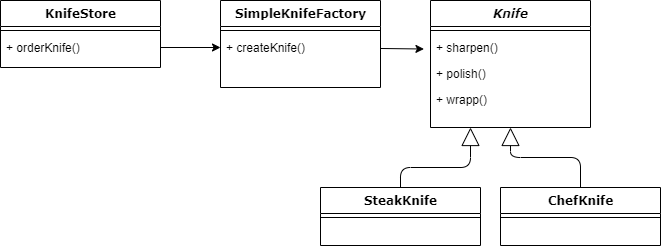

The diagram above was exported from draw.io. Its source (the exported page's mxGraphModel, read from the mxfile embedded in the PNG):
<mxGraphModel dx="782" dy="649" grid="1" gridSize="10" guides="1" tooltips="1" connect="1" arrows="1" fold="1" page="1" pageScale="1" pageWidth="1100" pageHeight="850" background="none" math="0" shadow="0">
  <root>
    <mxCell id="0" />
    <mxCell id="1" parent="0" />
    <mxCell id="78961159f06e98e8-17" value="KnifeStore" style="swimlane;html=1;fontStyle=1;align=center;verticalAlign=top;childLayout=stackLayout;horizontal=1;startSize=26;horizontalStack=0;resizeParent=1;resizeLast=0;collapsible=1;marginBottom=0;swimlaneFillColor=#ffffff;rounded=0;shadow=0;comic=0;labelBackgroundColor=none;strokeWidth=1;fillColor=none;fontFamily=Verdana;fontSize=12" parent="1" vertex="1">
      <mxGeometry x="210" y="83" width="160" height="67" as="geometry" />
    </mxCell>
    <mxCell id="78961159f06e98e8-19" value="" style="line;html=1;strokeWidth=1;fillColor=none;align=left;verticalAlign=middle;spacingTop=-1;spacingLeft=3;spacingRight=3;rotatable=0;labelPosition=right;points=[];portConstraint=eastwest;" parent="78961159f06e98e8-17" vertex="1">
      <mxGeometry y="26" width="160" height="8" as="geometry" />
    </mxCell>
    <mxCell id="78961159f06e98e8-20" value="+ orderKnife()" style="text;html=1;strokeColor=none;fillColor=none;align=left;verticalAlign=top;spacingLeft=4;spacingRight=4;whiteSpace=wrap;overflow=hidden;rotatable=0;points=[[0,0.5],[1,0.5]];portConstraint=eastwest;" parent="78961159f06e98e8-17" vertex="1">
      <mxGeometry y="34" width="160" height="26" as="geometry" />
    </mxCell>
    <mxCell id="78961159f06e98e8-30" value="SimpleKnifeFactory" style="swimlane;html=1;fontStyle=1;align=center;verticalAlign=top;childLayout=stackLayout;horizontal=1;startSize=26;horizontalStack=0;resizeParent=1;resizeLast=0;collapsible=1;marginBottom=0;swimlaneFillColor=#ffffff;rounded=0;shadow=0;comic=0;labelBackgroundColor=none;strokeWidth=1;fillColor=none;fontFamily=Verdana;fontSize=12" parent="1" vertex="1">
      <mxGeometry x="430" y="83" width="160" height="87" as="geometry" />
    </mxCell>
    <mxCell id="78961159f06e98e8-38" value="" style="line;html=1;strokeWidth=1;fillColor=none;align=left;verticalAlign=middle;spacingTop=-1;spacingLeft=3;spacingRight=3;rotatable=0;labelPosition=right;points=[];portConstraint=eastwest;" parent="78961159f06e98e8-30" vertex="1">
      <mxGeometry y="26" width="160" height="8" as="geometry" />
    </mxCell>
    <mxCell id="78961159f06e98e8-40" value="+ createKnife()" style="text;html=1;strokeColor=none;fillColor=none;align=left;verticalAlign=top;spacingLeft=4;spacingRight=4;whiteSpace=wrap;overflow=hidden;rotatable=0;points=[[0,0.5],[1,0.5]];portConstraint=eastwest;" parent="78961159f06e98e8-30" vertex="1">
      <mxGeometry y="34" width="160" height="26" as="geometry" />
    </mxCell>
    <mxCell id="78961159f06e98e8-43" value="&lt;i&gt;Knife&lt;/i&gt;" style="swimlane;html=1;fontStyle=1;align=center;verticalAlign=top;childLayout=stackLayout;horizontal=1;startSize=26;horizontalStack=0;resizeParent=1;resizeLast=0;collapsible=1;marginBottom=0;swimlaneFillColor=#ffffff;rounded=0;shadow=0;comic=0;labelBackgroundColor=none;strokeWidth=1;fillColor=none;fontFamily=Verdana;fontSize=12" parent="1" vertex="1">
      <mxGeometry x="640" y="83" width="160" height="127" as="geometry" />
    </mxCell>
    <mxCell id="78961159f06e98e8-51" value="" style="line;html=1;strokeWidth=1;fillColor=none;align=left;verticalAlign=middle;spacingTop=-1;spacingLeft=3;spacingRight=3;rotatable=0;labelPosition=right;points=[];portConstraint=eastwest;" parent="78961159f06e98e8-43" vertex="1">
      <mxGeometry y="26" width="160" height="8" as="geometry" />
    </mxCell>
    <mxCell id="78961159f06e98e8-52" value="+ sharpen()" style="text;html=1;strokeColor=none;fillColor=none;align=left;verticalAlign=top;spacingLeft=4;spacingRight=4;whiteSpace=wrap;overflow=hidden;rotatable=0;points=[[0,0.5],[1,0.5]];portConstraint=eastwest;" parent="78961159f06e98e8-43" vertex="1">
      <mxGeometry y="34" width="160" height="26" as="geometry" />
    </mxCell>
    <mxCell id="78961159f06e98e8-53" value="+ polish()&lt;br&gt;" style="text;html=1;strokeColor=none;fillColor=none;align=left;verticalAlign=top;spacingLeft=4;spacingRight=4;whiteSpace=wrap;overflow=hidden;rotatable=0;points=[[0,0.5],[1,0.5]];portConstraint=eastwest;" parent="78961159f06e98e8-43" vertex="1">
      <mxGeometry y="60" width="160" height="26" as="geometry" />
    </mxCell>
    <mxCell id="jWX8Aygfzi3d2HTmmr1D-9" value="+ wrapp()" style="text;html=1;strokeColor=none;fillColor=none;align=left;verticalAlign=top;spacingLeft=4;spacingRight=4;whiteSpace=wrap;overflow=hidden;rotatable=0;points=[[0,0.5],[1,0.5]];portConstraint=eastwest;" parent="78961159f06e98e8-43" vertex="1">
      <mxGeometry y="86" width="160" height="26" as="geometry" />
    </mxCell>
    <mxCell id="78961159f06e98e8-128" style="edgeStyle=orthogonalEdgeStyle;html=1;labelBackgroundColor=none;startFill=0;startSize=8;endArrow=block;endFill=0;endSize=16;fontFamily=Verdana;fontSize=12;exitX=0.5;exitY=0;exitDx=0;exitDy=0;entryX=0.25;entryY=1;entryDx=0;entryDy=0;" parent="1" source="78961159f06e98e8-82" target="78961159f06e98e8-43" edge="1">
      <mxGeometry relative="1" as="geometry">
        <Array as="points">
          <mxPoint x="610" y="250" />
          <mxPoint x="680" y="250" />
        </Array>
      </mxGeometry>
    </mxCell>
    <mxCell id="78961159f06e98e8-82" value="SteakKnife" style="swimlane;html=1;fontStyle=1;align=center;verticalAlign=top;childLayout=stackLayout;horizontal=1;startSize=26;horizontalStack=0;resizeParent=1;resizeLast=0;collapsible=1;marginBottom=0;swimlaneFillColor=#ffffff;rounded=0;shadow=0;comic=0;labelBackgroundColor=none;strokeWidth=1;fillColor=none;fontFamily=Verdana;fontSize=12" parent="1" vertex="1">
      <mxGeometry x="530" y="270" width="160" height="58" as="geometry" />
    </mxCell>
    <mxCell id="78961159f06e98e8-90" value="" style="line;html=1;strokeWidth=1;fillColor=none;align=left;verticalAlign=middle;spacingTop=-1;spacingLeft=3;spacingRight=3;rotatable=0;labelPosition=right;points=[];portConstraint=eastwest;" parent="78961159f06e98e8-82" vertex="1">
      <mxGeometry y="26" width="160" height="8" as="geometry" />
    </mxCell>
    <mxCell id="78961159f06e98e8-127" style="edgeStyle=orthogonalEdgeStyle;html=1;labelBackgroundColor=none;startFill=0;startSize=8;endArrow=block;endFill=0;endSize=16;fontFamily=Verdana;fontSize=12;" parent="1" source="78961159f06e98e8-95" target="78961159f06e98e8-43" edge="1">
      <mxGeometry relative="1" as="geometry" />
    </mxCell>
    <mxCell id="78961159f06e98e8-95" value="ChefKnife" style="swimlane;html=1;fontStyle=1;align=center;verticalAlign=top;childLayout=stackLayout;horizontal=1;startSize=26;horizontalStack=0;resizeParent=1;resizeLast=0;collapsible=1;marginBottom=0;swimlaneFillColor=#ffffff;rounded=0;shadow=0;comic=0;labelBackgroundColor=none;strokeWidth=1;fillColor=none;fontFamily=Verdana;fontSize=12" parent="1" vertex="1">
      <mxGeometry x="710" y="270" width="160" height="58" as="geometry" />
    </mxCell>
    <mxCell id="78961159f06e98e8-103" value="" style="line;html=1;strokeWidth=1;fillColor=none;align=left;verticalAlign=middle;spacingTop=-1;spacingLeft=3;spacingRight=3;rotatable=0;labelPosition=right;points=[];portConstraint=eastwest;" parent="78961159f06e98e8-95" vertex="1">
      <mxGeometry y="26" width="160" height="8" as="geometry" />
    </mxCell>
    <mxCell id="jWX8Aygfzi3d2HTmmr1D-10" value="" style="endArrow=classic;html=1;exitX=1;exitY=0.5;exitDx=0;exitDy=0;entryX=0;entryY=0.5;entryDx=0;entryDy=0;" parent="1" source="78961159f06e98e8-20" target="78961159f06e98e8-40" edge="1">
      <mxGeometry width="50" height="50" relative="1" as="geometry">
        <mxPoint x="470" y="250" as="sourcePoint" />
        <mxPoint x="520" y="200" as="targetPoint" />
      </mxGeometry>
    </mxCell>
    <mxCell id="jWX8Aygfzi3d2HTmmr1D-11" value="" style="endArrow=classic;html=1;entryX=-0.041;entryY=0.558;entryDx=0;entryDy=0;entryPerimeter=0;" parent="1" source="78961159f06e98e8-40" target="78961159f06e98e8-52" edge="1">
      <mxGeometry width="50" height="50" relative="1" as="geometry">
        <mxPoint x="340" y="140" as="sourcePoint" />
        <mxPoint x="440" y="140" as="targetPoint" />
      </mxGeometry>
    </mxCell>
  </root>
</mxGraphModel>